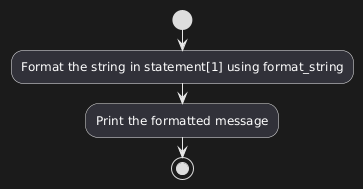

The diagram above was rendered by PlantUML. Its source (embedded in the PNG):
@startuml
start
:Format the string in statement[1] using format_string;
:Print the formatted message;
stop
@enduml